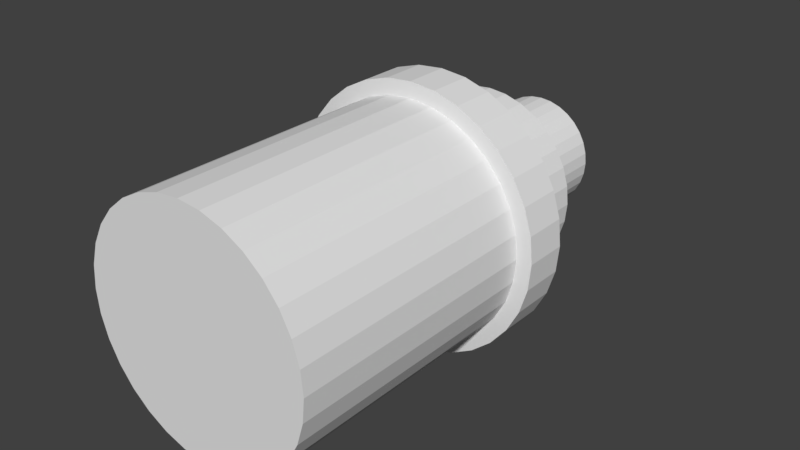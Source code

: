 # Source: Pump.blend  (saved by Blender 2.79.0; exported with 4.5.12 LTS)
import bpy
from mathutils import Matrix  # noqa: F401  (used for matrix-valued properties, if any)

bpy.ops.wm.read_factory_settings(use_empty=True)
scene = bpy.context.scene
scene.name = 'Scene'

# ---- collections
col_collection_1 = bpy.data.collections.new('Collection 1'); scene.collection.children.link(col_collection_1)

# ---- world
world_world = bpy.data.worlds.new('World'); scene.world = world_world
world_world.color = (0.05088, 0.05088, 0.05088)
world_world.use_sun_shadow = False
world_world.sun_shadow_jitter_overblur = 0.0
world_world.cycles.sampling_method = 'MANUAL'

# ---- meshes
me_cylinder = bpy.data.meshes.new('Cylinder')
me_cylinder.from_pydata([(-1.007e-07, 3.249, -1.0), (-1.007e-07, 4.049, -1.0), (0.1951, 3.249, -0.9808), (0.1951, 4.049, -0.9808), (0.3827, 3.249, -0.9239), (0.3827, 4.049, -0.9239), (0.5556, 3.249, -0.8315), (0.5556, 4.049, -0.8315), (0.7071, 3.249, -0.7071), (0.7071, 4.049, -0.7071), (0.8315, 3.249, -0.5556), (0.8315, 4.049, -0.5556), (0.9239, 3.249, -0.3827), (0.9239, 4.049, -0.3827), (0.9808, 3.249, -0.1951), (0.9808, 4.049, -0.1951), (1.0, 3.249, 2.533e-07), (1.0, 4.049, 2.235e-07), (0.9808, 3.249, 0.1951), (0.9808, 4.049, 0.1951), (0.9239, 3.249, 0.3827), (0.9239, 4.049, 0.3827), (0.8315, 3.249, 0.5556), (0.8315, 4.049, 0.5556), (0.7071, 3.249, 0.7071), (0.7071, 4.049, 0.7071), (0.5556, 3.249, 0.8315), (0.5556, 4.049, 0.8315), (0.3827, 3.249, 0.9239), (0.3827, 4.049, 0.9239), (0.1951, 3.249, 0.9808), (0.1951, 4.049, 0.9808), (-4.266e-07, 3.249, 1.0), (-4.266e-07, 4.049, 1.0), (-0.1951, 3.249, 0.9808), (-0.1951, 4.049, 0.9808), (-0.3827, 3.249, 0.9239), (-0.3827, 4.049, 0.9239), (-0.5556, 3.249, 0.8315), (-0.5556, 4.049, 0.8315), (-0.7071, 3.249, 0.7071), (-0.7071, 4.049, 0.7071), (-0.8315, 3.249, 0.5556), (-0.8315, 4.049, 0.5556), (-0.9239, 3.249, 0.3827), (-0.9239, 4.049, 0.3827), (-0.9808, 3.249, 0.1951), (-0.9808, 4.049, 0.1951), (-1.0, 3.249, -6.407e-07), (-1.0, 4.049, -6.706e-07), (-0.9808, 3.249, -0.1951), (-0.9808, 4.049, -0.1951), (-0.9239, 3.249, -0.3827), (-0.9239, 4.049, -0.3827), (-0.8315, 3.249, -0.5556), (-0.8315, 4.049, -0.5556), (-0.7071, 3.249, -0.7071), (-0.7071, 4.049, -0.7071), (-0.5556, 3.249, -0.8315), (-0.5556, 4.049, -0.8315), (-0.3827, 3.249, -0.9239), (-0.3827, 4.049, -0.9239), (-0.1951, 3.249, -0.9808), (-0.1951, 4.049, -0.9808), (0.1193, 4.049, -0.6), (-6.468e-08, 4.049, -0.6117), (0.2341, 4.049, -0.5652), (0.3399, 4.049, -0.5086), (0.4326, 4.049, -0.4326), (0.5086, 4.049, -0.3399), (0.5652, 4.049, -0.2341), (0.6, 4.049, -0.1193), (0.6117, 4.049, 1.341e-07), (0.6, 4.049, 0.1193), (0.5652, 4.049, 0.2341), (0.5086, 4.049, 0.3399), (0.4326, 4.049, 0.4326), (0.3399, 4.049, 0.5086), (0.2341, 4.049, 0.5652), (0.1193, 4.049, 0.6), (-2.64e-07, 4.049, 0.6117), (-0.1193, 4.049, 0.6), (-0.2341, 4.049, 0.5652), (-0.3399, 4.049, 0.5086), (-0.4326, 4.049, 0.4326), (-0.5086, 4.049, 0.3399), (-0.5652, 4.049, 0.2341), (-0.6, 4.049, 0.1193), (-0.6117, 4.049, -4.023e-07), (-0.6, 4.049, -0.1193), (-0.5652, 4.049, -0.2341), (-0.5086, 4.049, -0.3399), (-0.4326, 4.049, -0.4326), (-0.3399, 4.049, -0.5086), (-0.2341, 4.049, -0.5652), (-0.1193, 4.049, -0.6), (0.1168, 5.049, -0.587), (-9.925e-08, 5.049, -0.5985), (0.2291, 5.049, -0.553), (0.3325, 5.049, -0.4977), (0.4232, 5.049, -0.4232), (0.4977, 5.049, -0.3325), (0.553, 5.049, -0.2291), (0.587, 5.049, -0.1168), (0.5985, 5.049, 1.341e-07), (0.587, 5.049, 0.1168), (0.553, 5.049, 0.2291), (0.4977, 5.049, 0.3325), (0.4232, 5.049, 0.4232), (0.3325, 5.049, 0.4977), (0.2291, 5.049, 0.553), (0.1168, 5.049, 0.587), (-2.943e-07, 5.049, 0.5985), (-0.1168, 5.049, 0.587), (-0.2291, 5.049, 0.553), (-0.3325, 5.049, 0.4977), (-0.4232, 5.049, 0.4232), (-0.4977, 5.049, 0.3325), (-0.553, 5.049, 0.2291), (-0.587, 5.049, 0.1168), (-0.5985, 5.049, -4.619e-07), (-0.587, 5.049, -0.1168), (-0.553, 5.049, -0.2291), (-0.4977, 5.049, -0.3325), (-0.4232, 5.049, -0.4232), (-0.3325, 5.049, -0.4977), (-0.2291, 5.049, -0.553), (-0.1168, 5.049, -0.587), (0.07639, 5.049, -0.384), (-8.51e-08, 5.049, -0.3916), (0.1498, 5.049, -0.3617), (0.2175, 5.049, -0.3256), (0.2769, 5.049, -0.2769), (0.3256, 5.049, -0.2175), (0.3617, 5.049, -0.1498), (0.384, 5.049, -0.07639), (0.3916, 5.049, 1.49e-08), (0.384, 5.049, 0.07639), (0.3617, 5.049, 0.1498), (0.3256, 5.049, 0.2175), (0.2769, 5.049, 0.2769), (0.2175, 5.049, 0.3256), (0.1498, 5.049, 0.3617), (0.07639, 5.049, 0.384), (-2.127e-07, 5.049, 0.3916), (-0.07639, 5.049, 0.384), (-0.1498, 5.049, 0.3617), (-0.2175, 5.049, 0.3256), (-0.2769, 5.049, 0.2769), (-0.3256, 5.049, 0.2175), (-0.3617, 5.049, 0.1498), (-0.384, 5.049, 0.07639), (-0.3916, 5.049, -3.427e-07), (-0.384, 5.049, -0.07639), (-0.3617, 5.049, -0.1498), (-0.3256, 5.049, -0.2175), (-0.2769, 5.049, -0.2769), (-0.2175, 5.049, -0.3256), (-0.1498, 5.049, -0.3617), (-0.07639, 5.049, -0.384), (0.07271, 5.249, -0.3655), (-8.307e-08, 5.249, -0.3727), (0.1426, 5.249, -0.3443), (0.2071, 5.249, -0.3099), (0.2635, 5.249, -0.2635), (0.3099, 5.249, -0.2071), (0.3443, 5.249, -0.1426), (0.3655, 5.249, -0.07271), (0.3727, 5.249, 1.49e-08), (0.3655, 5.249, 0.07271), (0.3443, 5.249, 0.1426), (0.3099, 5.249, 0.2071), (0.2635, 5.249, 0.2635), (0.2071, 5.249, 0.3099), (0.1426, 5.249, 0.3443), (0.07271, 5.249, 0.3655), (-2.045e-07, 5.249, 0.3727), (-0.07271, 5.249, 0.3655), (-0.1426, 5.249, 0.3443), (-0.2071, 5.249, 0.3099), (-0.2635, 5.249, 0.2635), (-0.3099, 5.249, 0.2071), (-0.3443, 5.249, 0.1426), (-0.3655, 5.249, 0.07271), (-0.3727, 5.249, -3.427e-07), (-0.3655, 5.249, -0.07271), (-0.3443, 5.249, -0.1426), (-0.3099, 5.249, -0.2071), (-0.2635, 5.249, -0.2635), (-0.2071, 5.249, -0.3099), (-0.1426, 5.249, -0.3443), (-0.07271, 5.249, -0.3655), (-0.2175, 5.233, 0.3256), (-0.2769, 5.233, 0.2769), (0.3617, 5.233, -0.1498), (0.384, 5.233, -0.07639), (-0.3256, 5.233, 0.2175), (0.3916, 5.233, 1.49e-08), (-0.3617, 5.233, 0.1498), (0.384, 5.233, 0.07639), (-0.384, 5.233, 0.07639), (0.3617, 5.233, 0.1498), (-0.3916, 5.233, -3.427e-07), (0.3256, 5.233, 0.2175), (-0.384, 5.233, -0.07639), (0.2769, 5.233, 0.2769), (-0.3617, 5.233, -0.1498), (0.2175, 5.233, 0.3256), (-0.3256, 5.233, -0.2175), (0.1498, 5.233, 0.3617), (-8.51e-08, 5.233, -0.3916), (0.07639, 5.233, -0.384), (-0.2769, 5.233, -0.2769), (0.07639, 5.233, 0.384), (0.1498, 5.233, -0.3617), (-0.2175, 5.233, -0.3256), (-2.127e-07, 5.233, 0.3916), (0.2175, 5.233, -0.3256), (-0.1498, 5.233, -0.3617), (-0.07639, 5.233, 0.384), (0.2769, 5.233, -0.2769), (-0.07639, 5.233, -0.384), (-0.1498, 5.233, 0.3617), (0.3256, 5.233, -0.2175), (-0.5652, 5.029, -0.2341), (-0.5086, 5.029, -0.3399), (0.3399, 5.029, 0.5086), (0.2341, 5.029, 0.5652), (-9.961e-08, 5.029, -0.6117), (0.1193, 5.029, -0.6), (-0.4326, 5.029, -0.4326), (0.1193, 5.029, 0.6), (0.2341, 5.029, -0.5652), (-0.3399, 5.029, -0.5086), (-2.989e-07, 5.029, 0.6117), (0.3399, 5.029, -0.5086), (-0.2341, 5.029, -0.5652), (-0.1193, 5.029, 0.6), (0.4326, 5.029, -0.4326), (-0.1193, 5.029, -0.6), (-0.2341, 5.029, 0.5652), (0.5086, 5.029, -0.3399), (-0.3399, 5.029, 0.5086), (0.5652, 5.029, -0.2341), (-0.4326, 5.029, 0.4326), (0.6, 5.029, -0.1193), (-0.5086, 5.029, 0.3399), (0.6117, 5.029, 1.341e-07), (-0.5652, 5.029, 0.2341), (0.6, 5.029, 0.1193), (-0.6, 5.029, 0.1193), (0.5652, 5.029, 0.2341), (-0.6117, 5.029, -4.619e-07), (0.5086, 5.029, 0.3399), (-0.6, 5.029, -0.1193), (0.4326, 5.029, 0.4326), (-1.395e-07, 3.249, -1.421), (0.2773, 3.249, -1.394), (0.5439, 3.249, -1.313), (0.7897, 3.249, -1.182), (1.005, 3.249, -1.005), (1.182, 3.249, -0.7897), (1.313, 3.249, -0.5439), (1.394, 3.249, -0.2773), (1.421, 3.249, 3.427e-07), (1.394, 3.249, 0.2773), (1.313, 3.249, 0.5439), (1.182, 3.249, 0.7897), (1.005, 3.249, 1.005), (0.7897, 3.249, 1.182), (0.5439, 3.249, 1.313), (0.2773, 3.249, 1.394), (-6.027e-07, 3.249, 1.421), (-0.2773, 3.249, 1.394), (-0.5439, 3.249, 1.313), (-0.7897, 3.249, 1.182), (-1.005, 3.249, 1.005), (-1.182, 3.249, 0.7897), (-1.313, 3.249, 0.5439), (-1.394, 3.249, 0.2773), (-1.421, 3.249, -9.09e-07), (-1.394, 3.249, -0.2773), (-1.313, 3.249, -0.5439), (-1.182, 3.249, -0.7897), (-1.005, 3.249, -1.005), (-0.7896, 3.249, -1.182), (-0.5439, 3.249, -1.313), (-0.2773, 3.249, -1.394), (-1.552e-07, 2.779, -1.421), (0.2773, 2.779, -1.394), (0.5439, 2.779, -1.313), (0.7897, 2.779, -1.182), (1.005, 2.779, -1.005), (1.182, 2.779, -0.7897), (1.313, 2.779, -0.5439), (1.394, 2.779, -0.2773), (1.421, 2.779, 3.725e-07), (1.394, 2.779, 0.2773), (1.313, 2.779, 0.5439), (1.182, 2.779, 0.7897), (1.005, 2.779, 1.005), (0.7897, 2.779, 1.182), (0.5439, 2.779, 1.313), (0.2773, 2.779, 1.394), (-6.184e-07, 2.779, 1.421), (-0.2773, 2.779, 1.394), (-0.5439, 2.779, 1.313), (-0.7897, 2.779, 1.182), (-1.005, 2.779, 1.005), (-1.182, 2.779, 0.7897), (-1.313, 2.779, 0.5439), (-1.394, 2.779, 0.2773), (-1.421, 2.779, -9.388e-07), (-1.394, 2.779, -0.2773), (-1.313, 2.779, -0.5439), (-1.182, 2.779, -0.7897), (-1.005, 2.779, -1.005), (-0.7896, 2.779, -1.182), (-0.5439, 2.779, -1.313), (-0.2773, 2.779, -1.394), (-1.348e-07, 2.779, -1.256), (0.245, 2.779, -1.232), (0.4806, 2.779, -1.16), (0.6977, 2.779, -1.044), (0.8881, 2.779, -0.8881), (1.044, 2.779, -0.6977), (1.16, 2.779, -0.4806), (1.232, 2.779, -0.245), (1.256, 2.779, 3.725e-07), (1.232, 2.779, 0.245), (1.16, 2.779, 0.4806), (1.044, 2.779, 0.6977), (0.8881, 2.779, 0.8881), (0.6977, 2.779, 1.044), (0.4806, 2.779, 1.16), (0.245, 2.779, 1.232), (-5.44e-07, 2.779, 1.256), (-0.245, 2.779, 1.232), (-0.4806, 2.779, 1.16), (-0.6977, 2.779, 1.044), (-0.8881, 2.779, 0.8881), (-1.044, 2.779, 0.6977), (-1.16, 2.779, 0.4806), (-1.232, 2.779, 0.245), (-1.256, 2.779, -8.196e-07), (-1.232, 2.779, -0.245), (-1.16, 2.779, -0.4806), (-1.044, 2.779, -0.6977), (-0.8881, 2.779, -0.8881), (-0.6977, 2.779, -1.044), (-0.4806, 2.779, -1.16), (-0.245, 2.779, -1.232), (1.184e-07, 0.01377, -1.256), (0.245, 0.01377, -1.232), (0.4806, 0.01377, -1.16), (0.6977, 0.01377, -1.044), (0.8881, 0.01377, -0.8881), (1.044, 0.01377, -0.6977), (1.16, 0.01377, -0.4806), (1.232, 0.01377, -0.245), (1.256, 0.01377, 3.725e-07), (1.232, 0.01377, 0.245), (1.16, 0.01377, 0.4806), (1.044, 0.01377, 0.6977), (0.8881, 0.01377, 0.8881), (0.6977, 0.01377, 1.044), (0.4806, 0.01377, 1.16), (0.245, 0.01377, 1.232), (-2.909e-07, 0.01377, 1.256), (-0.245, 0.01377, 1.232), (-0.4806, 0.01377, 1.16), (-0.6977, 0.01377, 1.044), (-0.8881, 0.01377, 0.8881), (-1.044, 0.01377, 0.6977), (-1.16, 0.01377, 0.4806), (-1.232, 0.01377, 0.245), (-1.256, 0.01377, -5.811e-07), (-1.232, 0.01377, -0.245), (-1.16, 0.01377, -0.4806), (-1.044, 0.01377, -0.6977), (-0.8881, 0.01377, -0.8881), (-0.6977, 0.01377, -1.044), (-0.4806, 0.01377, -1.16), (-0.245, 0.01377, -1.232), (0.03783, 5.249, -0.1902), (-6.931e-08, 5.249, -0.1939), (0.0742, 5.249, -0.1791), (0.1077, 5.249, -0.1612), (0.1371, 5.249, -0.1371), (0.1612, 5.249, -0.1077), (0.1791, 5.249, -0.0742), (0.1902, 5.249, -0.03783), (0.1939, 5.249, 1.49e-08), (0.1902, 5.249, 0.03783), (0.1791, 5.249, 0.0742), (0.1612, 5.249, 0.1077), (0.1371, 5.249, 0.1371), (0.1077, 5.249, 0.1612), (0.0742, 5.249, 0.1791), (0.03783, 5.249, 0.1902), (-1.325e-07, 5.249, 0.1939), (-0.03783, 5.249, 0.1902), (-0.0742, 5.249, 0.1791), (-0.1077, 5.249, 0.1612), (-0.1371, 5.249, 0.1371), (-0.1612, 5.249, 0.1077), (-0.1791, 5.249, 0.0742), (-0.1902, 5.249, 0.03783), (-0.1939, 5.249, -2.235e-07), (-0.1902, 5.249, -0.03783), (-0.1791, 5.249, -0.0742), (-0.1612, 5.249, -0.1077), (-0.1371, 5.249, -0.1371), (-0.1077, 5.249, -0.1612), (-0.0742, 5.249, -0.1791), (-0.03783, 5.249, -0.1902), (0.03783, 2.796, -0.1902), (1.308e-08, 2.796, -0.1939), (0.0742, 2.796, -0.1791), (0.1077, 2.796, -0.1612), (0.1371, 2.796, -0.1371), (0.1612, 2.796, -0.1077), (0.1791, 2.796, -0.0742), (0.1902, 2.796, -0.03783), (0.1939, 2.796, 1.341e-07), (0.1902, 2.796, 0.03783), (0.1791, 2.796, 0.0742), (0.1612, 2.796, 0.1077), (0.1371, 2.796, 0.1371), (0.1077, 2.796, 0.1612), (0.0742, 2.796, 0.1791), (0.03783, 2.796, 0.1902), (-5.01e-08, 2.796, 0.1939), (-0.03783, 2.796, 0.1902), (-0.0742, 2.796, 0.1791), (-0.1077, 2.796, 0.1612), (-0.1371, 2.796, 0.1371), (-0.1612, 2.796, 0.1077), (-0.1791, 2.796, 0.0742), (-0.1902, 2.796, 0.03783), (-0.1939, 2.796, -1.043e-07), (-0.1902, 2.796, -0.03783), (-0.1791, 2.796, -0.0742), (-0.1612, 2.796, -0.1077), (-0.1371, 2.796, -0.1371), (-0.1077, 2.796, -0.1612), (-0.0742, 2.796, -0.1791), (-0.03783, 2.796, -0.1902)], [], [(0, 1, 3, 2), (2, 3, 5, 4), (4, 5, 7, 6), (6, 7, 9, 8), (8, 9, 11, 10), (10, 11, 13, 12), (12, 13, 15, 14), (14, 15, 17, 16), (16, 17, 19, 18), (18, 19, 21, 20), (20, 21, 23, 22), (22, 23, 25, 24), (24, 25, 27, 26), (26, 27, 29, 28), (28, 29, 31, 30), (30, 31, 33, 32), (32, 33, 35, 34), (34, 35, 37, 36), (36, 37, 39, 38), (38, 39, 41, 40), (40, 41, 43, 42), (42, 43, 45, 44), (44, 45, 47, 46), (46, 47, 49, 48), (48, 49, 51, 50), (50, 51, 53, 52), (52, 53, 55, 54), (54, 55, 57, 56), (56, 57, 59, 58), (58, 59, 61, 60), (21, 19, 73, 74), (60, 61, 63, 62), (62, 63, 1, 0), (36, 38, 275, 274), (225, 224, 122, 123), (39, 37, 82, 83), (57, 55, 91, 92), (13, 11, 69, 70), (31, 29, 78, 79), (49, 47, 87, 88), (5, 3, 64, 66), (23, 21, 74, 75), (41, 39, 83, 84), (59, 57, 92, 93), (15, 13, 70, 71), (33, 31, 79, 80), (51, 49, 88, 89), (7, 5, 66, 67), (25, 23, 75, 76), (43, 41, 84, 85), (61, 59, 93, 94), (17, 15, 71, 72), (35, 33, 80, 81), (53, 51, 89, 90), (9, 7, 67, 68), (27, 25, 76, 77), (45, 43, 85, 86), (63, 61, 94, 95), (19, 17, 72, 73), (37, 35, 81, 82), (55, 53, 90, 91), (11, 9, 68, 69), (29, 27, 77, 78), (47, 45, 86, 87), (3, 1, 65, 64), (1, 63, 95, 65), (126, 125, 157, 158), (227, 226, 109, 110), (229, 228, 97, 96), (230, 225, 123, 124), (231, 227, 110, 111), (232, 229, 96, 98), (233, 230, 124, 125), (234, 231, 111, 112), (235, 232, 98, 99), (236, 233, 125, 126), (237, 234, 112, 113), (238, 235, 99, 100), (239, 236, 126, 127), (240, 237, 113, 114), (241, 238, 100, 101), (228, 239, 127, 97), (242, 240, 114, 115), (243, 241, 101, 102), (244, 242, 115, 116), (245, 243, 102, 103), (246, 244, 116, 117), (247, 245, 103, 104), (248, 246, 117, 118), (249, 247, 104, 105), (250, 248, 118, 119), (251, 249, 105, 106), (252, 250, 119, 120), (253, 251, 106, 107), (254, 252, 120, 121), (255, 253, 107, 108), (224, 254, 121, 122), (226, 255, 108, 109), (193, 192, 179, 180), (113, 112, 144, 145), (100, 99, 131, 132), (127, 126, 158, 159), (114, 113, 145, 146), (101, 100, 132, 133), (97, 127, 159, 129), (115, 114, 146, 147), (102, 101, 133, 134), (116, 115, 147, 148), (103, 102, 134, 135), (117, 116, 148, 149), (104, 103, 135, 136), (118, 117, 149, 150), (105, 104, 136, 137), (119, 118, 150, 151), (106, 105, 137, 138), (120, 119, 151, 152), (107, 106, 138, 139), (121, 120, 152, 153), (108, 107, 139, 140), (122, 121, 153, 154), (109, 108, 140, 141), (123, 122, 154, 155), (110, 109, 141, 142), (96, 97, 129, 128), (124, 123, 155, 156), (111, 110, 142, 143), (98, 96, 128, 130), (125, 124, 156, 157), (112, 111, 143, 144), (99, 98, 130, 131), (169, 168, 392, 393), (195, 194, 166, 167), (196, 193, 180, 181), (197, 195, 167, 168), (198, 196, 181, 182), (199, 197, 168, 169), (200, 198, 182, 183), (201, 199, 169, 170), (202, 200, 183, 184), (203, 201, 170, 171), (204, 202, 184, 185), (205, 203, 171, 172), (206, 204, 185, 186), (207, 205, 172, 173), (208, 206, 186, 187), (209, 207, 173, 174), (211, 210, 161, 160), (212, 208, 187, 188), (213, 209, 174, 175), (214, 211, 160, 162), (215, 212, 188, 189), (216, 213, 175, 176), (217, 214, 162, 163), (218, 215, 189, 190), (219, 216, 176, 177), (220, 217, 163, 164), (221, 218, 190, 191), (222, 219, 177, 178), (223, 220, 164, 165), (210, 221, 191, 161), (192, 222, 178, 179), (194, 223, 165, 166), (134, 133, 223, 194), (147, 146, 222, 192), (129, 159, 221, 210), (133, 132, 220, 223), (146, 145, 219, 222), (159, 158, 218, 221), (132, 131, 217, 220), (145, 144, 216, 219), (158, 157, 215, 218), (131, 130, 214, 217), (144, 143, 213, 216), (157, 156, 212, 215), (130, 128, 211, 214), (143, 142, 209, 213), (156, 155, 208, 212), (128, 129, 210, 211), (142, 141, 207, 209), (155, 154, 206, 208), (141, 140, 205, 207), (154, 153, 204, 206), (140, 139, 203, 205), (153, 152, 202, 204), (139, 138, 201, 203), (152, 151, 200, 202), (138, 137, 199, 201), (151, 150, 198, 200), (137, 136, 197, 199), (150, 149, 196, 198), (136, 135, 195, 197), (149, 148, 193, 196), (135, 134, 194, 195), (148, 147, 192, 193), (77, 76, 255, 226), (90, 89, 254, 224), (76, 75, 253, 255), (89, 88, 252, 254), (75, 74, 251, 253), (88, 87, 250, 252), (74, 73, 249, 251), (87, 86, 248, 250), (73, 72, 247, 249), (86, 85, 246, 248), (72, 71, 245, 247), (85, 84, 244, 246), (71, 70, 243, 245), (84, 83, 242, 244), (70, 69, 241, 243), (83, 82, 240, 242), (65, 95, 239, 228), (69, 68, 238, 241), (82, 81, 237, 240), (95, 94, 236, 239), (68, 67, 235, 238), (81, 80, 234, 237), (94, 93, 233, 236), (67, 66, 232, 235), (80, 79, 231, 234), (93, 92, 230, 233), (66, 64, 229, 232), (79, 78, 227, 231), (92, 91, 225, 230), (64, 65, 228, 229), (78, 77, 226, 227), (91, 90, 224, 225), (260, 261, 293, 292), (54, 56, 284, 283), (10, 12, 262, 261), (28, 30, 271, 270), (46, 48, 280, 279), (2, 4, 258, 257), (20, 22, 267, 266), (38, 40, 276, 275), (56, 58, 285, 284), (12, 14, 263, 262), (30, 32, 272, 271), (48, 50, 281, 280), (4, 6, 259, 258), (22, 24, 268, 267), (40, 42, 277, 276), (58, 60, 286, 285), (14, 16, 264, 263), (32, 34, 273, 272), (50, 52, 282, 281), (6, 8, 260, 259), (24, 26, 269, 268), (42, 44, 278, 277), (60, 62, 287, 286), (16, 18, 265, 264), (34, 36, 274, 273), (52, 54, 283, 282), (8, 10, 261, 260), (26, 28, 270, 269), (44, 46, 279, 278), (0, 2, 257, 256), (62, 0, 256, 287), (18, 20, 266, 265), (295, 296, 328, 327), (287, 256, 288, 319), (274, 275, 307, 306), (261, 262, 294, 293), (275, 276, 308, 307), (262, 263, 295, 294), (276, 277, 309, 308), (263, 264, 296, 295), (277, 278, 310, 309), (264, 265, 297, 296), (278, 279, 311, 310), (265, 266, 298, 297), (279, 280, 312, 311), (266, 267, 299, 298), (280, 281, 313, 312), (267, 268, 300, 299), (281, 282, 314, 313), (268, 269, 301, 300), (282, 283, 315, 314), (269, 270, 302, 301), (256, 257, 289, 288), (283, 284, 316, 315), (270, 271, 303, 302), (257, 258, 290, 289), (284, 285, 317, 316), (271, 272, 304, 303), (258, 259, 291, 290), (285, 286, 318, 317), (272, 273, 305, 304), (259, 260, 292, 291), (286, 287, 319, 318), (273, 274, 306, 305), (330, 331, 363, 362), (309, 310, 342, 341), (296, 297, 329, 328), (310, 311, 343, 342), (297, 298, 330, 329), (311, 312, 344, 343), (298, 299, 331, 330), (312, 313, 345, 344), (299, 300, 332, 331), (313, 314, 346, 345), (300, 301, 333, 332), (314, 315, 347, 346), (301, 302, 334, 333), (288, 289, 321, 320), (315, 316, 348, 347), (302, 303, 335, 334), (289, 290, 322, 321), (316, 317, 349, 348), (303, 304, 336, 335), (290, 291, 323, 322), (317, 318, 350, 349), (304, 305, 337, 336), (291, 292, 324, 323), (318, 319, 351, 350), (305, 306, 338, 337), (292, 293, 325, 324), (319, 288, 320, 351), (306, 307, 339, 338), (293, 294, 326, 325), (307, 308, 340, 339), (294, 295, 327, 326), (308, 309, 341, 340), (352, 353, 354, 355, 356, 357, 358, 359, 360, 361, 362, 363, 364, 365, 366, 367, 368, 369, 370, 371, 372, 373, 374, 375, 376, 377, 378, 379, 380, 381, 382, 383), (344, 345, 377, 376), (331, 332, 364, 363), (345, 346, 378, 377), (332, 333, 365, 364), (346, 347, 379, 378), (333, 334, 366, 365), (320, 321, 353, 352), (347, 348, 380, 379), (334, 335, 367, 366), (321, 322, 354, 353), (348, 349, 381, 380), (335, 336, 368, 367), (322, 323, 355, 354), (349, 350, 382, 381), (336, 337, 369, 368), (323, 324, 356, 355), (350, 351, 383, 382), (337, 338, 370, 369), (324, 325, 357, 356), (351, 320, 352, 383), (338, 339, 371, 370), (325, 326, 358, 357), (339, 340, 372, 371), (326, 327, 359, 358), (340, 341, 373, 372), (327, 328, 360, 359), (341, 342, 374, 373), (328, 329, 361, 360), (342, 343, 375, 374), (329, 330, 362, 361), (343, 344, 376, 375), (387, 386, 418, 419), (183, 182, 406, 407), (170, 169, 393, 394), (184, 183, 407, 408), (171, 170, 394, 395), (185, 184, 408, 409), (172, 171, 395, 396), (186, 185, 409, 410), (173, 172, 396, 397), (187, 186, 410, 411), (174, 173, 397, 398), (160, 161, 385, 384), (188, 187, 411, 412), (175, 174, 398, 399), (162, 160, 384, 386), (189, 188, 412, 413), (176, 175, 399, 400), (163, 162, 386, 387), (190, 189, 413, 414), (177, 176, 400, 401), (164, 163, 387, 388), (191, 190, 414, 415), (178, 177, 401, 402), (165, 164, 388, 389), (161, 191, 415, 385), (179, 178, 402, 403), (166, 165, 389, 390), (180, 179, 403, 404), (167, 166, 390, 391), (181, 180, 404, 405), (168, 167, 391, 392), (182, 181, 405, 406), (416, 417, 447, 446, 445, 444, 443, 442, 441, 440, 439, 438, 437, 436, 435, 434, 433, 432, 431, 430, 429, 428, 427, 426, 425, 424, 423, 422, 421, 420, 419, 418), (414, 413, 445, 446), (401, 400, 432, 433), (388, 387, 419, 420), (415, 414, 446, 447), (402, 401, 433, 434), (389, 388, 420, 421), (385, 415, 447, 417), (403, 402, 434, 435), (390, 389, 421, 422), (404, 403, 435, 436), (391, 390, 422, 423), (405, 404, 436, 437), (392, 391, 423, 424), (406, 405, 437, 438), (393, 392, 424, 425), (407, 406, 438, 439), (394, 393, 425, 426), (408, 407, 439, 440), (395, 394, 426, 427), (409, 408, 440, 441), (396, 395, 427, 428), (410, 409, 441, 442), (397, 396, 428, 429), (411, 410, 442, 443), (398, 397, 429, 430), (384, 385, 417, 416), (412, 411, 443, 444), (399, 398, 430, 431), (386, 384, 416, 418), (413, 412, 444, 445), (400, 399, 431, 432)])
me_cylinder.use_remesh_preserve_volume = False
me_cylinder.use_remesh_preserve_attributes = False
me_cylinder.use_mirror_vertex_groups = False
me_cylinder.update()

# ---- objects
ob_cylinder = bpy.data.objects.new('Cylinder', me_cylinder)

# ---- transforms, parenting, visibility, modifiers, constraints
ob_cylinder.location = (0.0, 0.0, 0.0)
ob_cylinder.scale = (0.25, 0.25, 0.25)
ob_cylinder.lineart.crease_threshold = 0.0

# ---- collection membership
col_collection_1.objects.link(ob_cylinder)

# ---- scene / render settings (as saved in the file)
scene.frame_start = 1; scene.frame_end = 250; scene.frame_set(1)
scene.render.engine = 'BLENDER_EEVEE_NEXT'
scene.render.resolution_percentage = 50
scene.render.dither_intensity = 0.0
scene.cycles.use_denoising = False
scene.cycles.samples = 128
scene.cycles.sampling_pattern = 'TABULATED_SOBOL'
scene.cycles.use_adaptive_sampling = False
scene.cycles.use_light_tree = False
scene.cycles.blur_glossy = 0.0
scene.cycles.sample_clamp_indirect = 0.0
scene.view_settings.view_transform = 'Standard'
bpy.context.view_layer.update()

# ---- added for rendering (the .blend has no active camera and no usable light): camera, sun
cam_auto = bpy.data.cameras.new('AutoCamera')
cam_auto.lens = 50.0
cam_auto.sensor_width = 36.0
cam_auto.clip_end = 1000.0
ob_auto_camera = bpy.data.objects.new('AutoCamera', cam_auto)
scene.collection.objects.link(ob_auto_camera)
ob_auto_camera.location = (1.52684, -1.17432, 1.22147)
ob_auto_camera.rotation_euler = (1.09748, -7.21219e-08, 0.694738)
scene.camera = ob_auto_camera
light_auto_sun = bpy.data.lights.new('AutoSun', 'SUN')
light_auto_sun.energy = 3.0
light_auto_sun.angle = 0.0523599
ob_auto_sun = bpy.data.objects.new('AutoSun', light_auto_sun)
scene.collection.objects.link(ob_auto_sun)
ob_auto_sun.rotation_euler = (0.872665, 0.174533, 0.523599)
bpy.context.view_layer.update()
